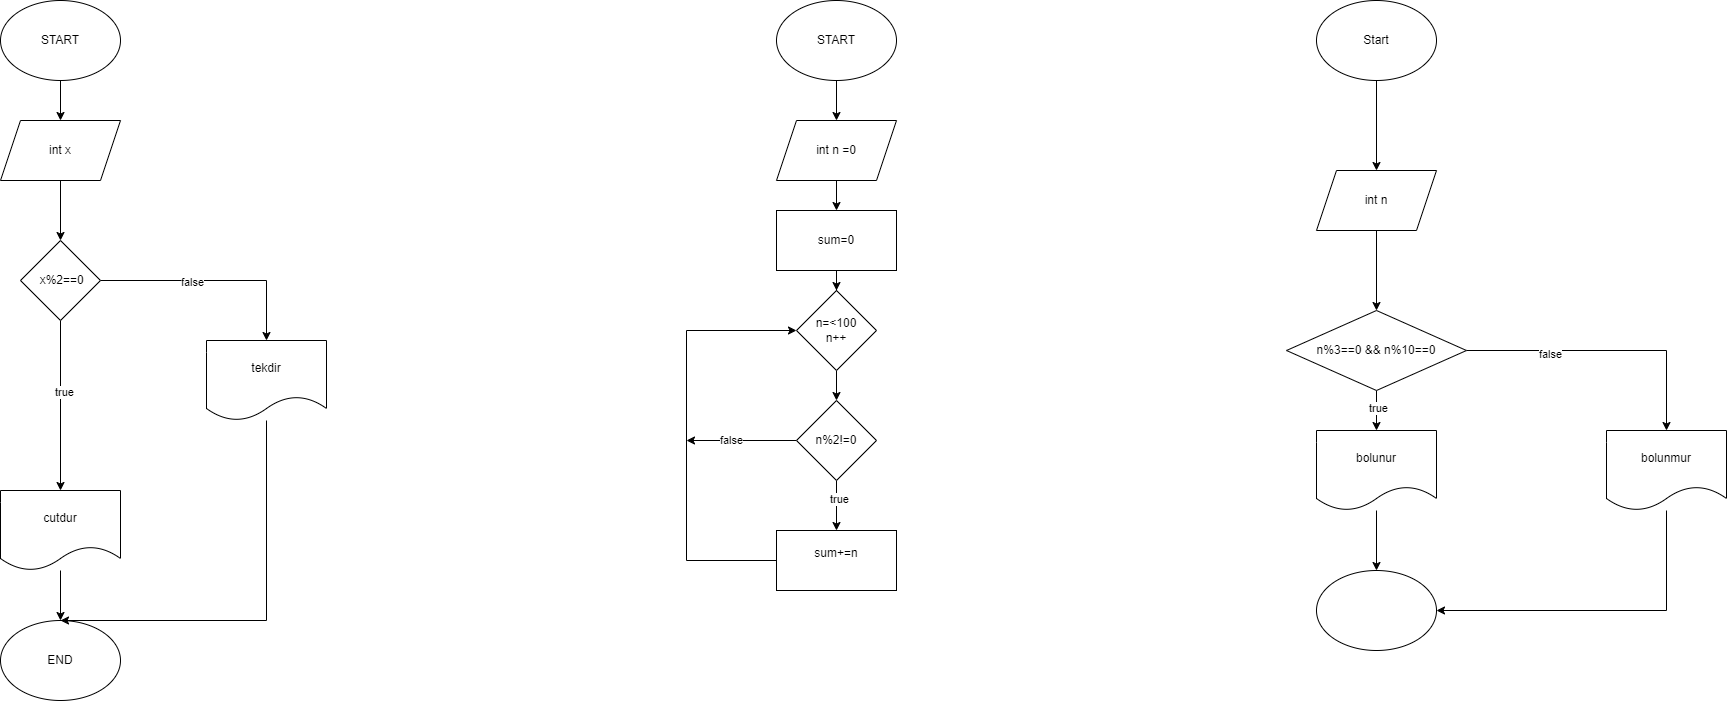

The diagram above was exported from draw.io. Its source (the exported page's mxGraphModel, read from the mxfile embedded in the PNG):
<mxGraphModel dx="2143" dy="1114" grid="1" gridSize="10" guides="1" tooltips="1" connect="1" arrows="1" fold="1" page="1" pageScale="1" pageWidth="827" pageHeight="1169" math="0" shadow="0">
  <root>
    <mxCell id="WIyWlLk6GJQsqaUBKTNV-0" />
    <mxCell id="WIyWlLk6GJQsqaUBKTNV-1" parent="WIyWlLk6GJQsqaUBKTNV-0" />
    <mxCell id="Cs0ejkqirUjY-yCzsfuO-3" value="" style="edgeStyle=orthogonalEdgeStyle;rounded=0;orthogonalLoop=1;jettySize=auto;html=1;" edge="1" parent="WIyWlLk6GJQsqaUBKTNV-1" source="Cs0ejkqirUjY-yCzsfuO-0" target="Cs0ejkqirUjY-yCzsfuO-1">
      <mxGeometry relative="1" as="geometry" />
    </mxCell>
    <mxCell id="Cs0ejkqirUjY-yCzsfuO-0" value="START" style="ellipse;whiteSpace=wrap;html=1;" vertex="1" parent="WIyWlLk6GJQsqaUBKTNV-1">
      <mxGeometry x="354" width="120" height="80" as="geometry" />
    </mxCell>
    <mxCell id="Cs0ejkqirUjY-yCzsfuO-7" style="edgeStyle=orthogonalEdgeStyle;rounded=0;orthogonalLoop=1;jettySize=auto;html=1;entryX=0.5;entryY=0;entryDx=0;entryDy=0;" edge="1" parent="WIyWlLk6GJQsqaUBKTNV-1" source="Cs0ejkqirUjY-yCzsfuO-1" target="Cs0ejkqirUjY-yCzsfuO-5">
      <mxGeometry relative="1" as="geometry" />
    </mxCell>
    <mxCell id="Cs0ejkqirUjY-yCzsfuO-1" value="int x" style="shape=parallelogram;perimeter=parallelogramPerimeter;whiteSpace=wrap;html=1;fixedSize=1;" vertex="1" parent="WIyWlLk6GJQsqaUBKTNV-1">
      <mxGeometry x="354" y="120" width="120" height="60" as="geometry" />
    </mxCell>
    <mxCell id="Cs0ejkqirUjY-yCzsfuO-2" value="END" style="ellipse;whiteSpace=wrap;html=1;" vertex="1" parent="WIyWlLk6GJQsqaUBKTNV-1">
      <mxGeometry x="354" y="620" width="120" height="80" as="geometry" />
    </mxCell>
    <mxCell id="Cs0ejkqirUjY-yCzsfuO-10" style="edgeStyle=orthogonalEdgeStyle;rounded=0;orthogonalLoop=1;jettySize=auto;html=1;entryX=0.5;entryY=0;entryDx=0;entryDy=0;" edge="1" parent="WIyWlLk6GJQsqaUBKTNV-1" source="Cs0ejkqirUjY-yCzsfuO-4" target="Cs0ejkqirUjY-yCzsfuO-2">
      <mxGeometry relative="1" as="geometry" />
    </mxCell>
    <mxCell id="Cs0ejkqirUjY-yCzsfuO-4" value="cutdur" style="shape=document;whiteSpace=wrap;html=1;boundedLbl=1;" vertex="1" parent="WIyWlLk6GJQsqaUBKTNV-1">
      <mxGeometry x="354" y="490" width="120" height="80" as="geometry" />
    </mxCell>
    <mxCell id="Cs0ejkqirUjY-yCzsfuO-6" style="edgeStyle=orthogonalEdgeStyle;rounded=0;orthogonalLoop=1;jettySize=auto;html=1;entryX=0.5;entryY=0;entryDx=0;entryDy=0;" edge="1" parent="WIyWlLk6GJQsqaUBKTNV-1" source="Cs0ejkqirUjY-yCzsfuO-5" target="Cs0ejkqirUjY-yCzsfuO-4">
      <mxGeometry relative="1" as="geometry" />
    </mxCell>
    <mxCell id="Cs0ejkqirUjY-yCzsfuO-13" value="true" style="edgeLabel;html=1;align=center;verticalAlign=middle;resizable=0;points=[];" vertex="1" connectable="0" parent="Cs0ejkqirUjY-yCzsfuO-6">
      <mxGeometry x="-0.1529" y="3" relative="1" as="geometry">
        <mxPoint as="offset" />
      </mxGeometry>
    </mxCell>
    <mxCell id="Cs0ejkqirUjY-yCzsfuO-9" style="edgeStyle=orthogonalEdgeStyle;rounded=0;orthogonalLoop=1;jettySize=auto;html=1;entryX=0.5;entryY=0;entryDx=0;entryDy=0;" edge="1" parent="WIyWlLk6GJQsqaUBKTNV-1" source="Cs0ejkqirUjY-yCzsfuO-5" target="Cs0ejkqirUjY-yCzsfuO-8">
      <mxGeometry relative="1" as="geometry" />
    </mxCell>
    <mxCell id="Cs0ejkqirUjY-yCzsfuO-12" value="false" style="edgeLabel;html=1;align=center;verticalAlign=middle;resizable=0;points=[];" vertex="1" connectable="0" parent="Cs0ejkqirUjY-yCzsfuO-9">
      <mxGeometry x="-0.1947" y="-1" relative="1" as="geometry">
        <mxPoint as="offset" />
      </mxGeometry>
    </mxCell>
    <mxCell id="Cs0ejkqirUjY-yCzsfuO-5" value="&amp;nbsp;x%2==0" style="rhombus;whiteSpace=wrap;html=1;" vertex="1" parent="WIyWlLk6GJQsqaUBKTNV-1">
      <mxGeometry x="374" y="240" width="80" height="80" as="geometry" />
    </mxCell>
    <mxCell id="Cs0ejkqirUjY-yCzsfuO-11" style="edgeStyle=orthogonalEdgeStyle;rounded=0;orthogonalLoop=1;jettySize=auto;html=1;entryX=0.5;entryY=0;entryDx=0;entryDy=0;" edge="1" parent="WIyWlLk6GJQsqaUBKTNV-1" source="Cs0ejkqirUjY-yCzsfuO-8" target="Cs0ejkqirUjY-yCzsfuO-2">
      <mxGeometry relative="1" as="geometry">
        <mxPoint x="620" y="620" as="targetPoint" />
        <Array as="points">
          <mxPoint x="620" y="620" />
        </Array>
      </mxGeometry>
    </mxCell>
    <mxCell id="Cs0ejkqirUjY-yCzsfuO-8" value="tekdir" style="shape=document;whiteSpace=wrap;html=1;boundedLbl=1;" vertex="1" parent="WIyWlLk6GJQsqaUBKTNV-1">
      <mxGeometry x="560" y="340" width="120" height="80" as="geometry" />
    </mxCell>
    <mxCell id="Cs0ejkqirUjY-yCzsfuO-15" value="" style="edgeStyle=orthogonalEdgeStyle;rounded=0;orthogonalLoop=1;jettySize=auto;html=1;" edge="1" parent="WIyWlLk6GJQsqaUBKTNV-1" source="Cs0ejkqirUjY-yCzsfuO-16" target="Cs0ejkqirUjY-yCzsfuO-18">
      <mxGeometry relative="1" as="geometry" />
    </mxCell>
    <mxCell id="Cs0ejkqirUjY-yCzsfuO-16" value="START" style="ellipse;whiteSpace=wrap;html=1;" vertex="1" parent="WIyWlLk6GJQsqaUBKTNV-1">
      <mxGeometry x="1130" width="120" height="80" as="geometry" />
    </mxCell>
    <mxCell id="Cs0ejkqirUjY-yCzsfuO-30" value="" style="edgeStyle=orthogonalEdgeStyle;rounded=0;orthogonalLoop=1;jettySize=auto;html=1;" edge="1" parent="WIyWlLk6GJQsqaUBKTNV-1" source="Cs0ejkqirUjY-yCzsfuO-18" target="Cs0ejkqirUjY-yCzsfuO-29">
      <mxGeometry relative="1" as="geometry" />
    </mxCell>
    <mxCell id="Cs0ejkqirUjY-yCzsfuO-18" value="int n =0" style="shape=parallelogram;perimeter=parallelogramPerimeter;whiteSpace=wrap;html=1;fixedSize=1;" vertex="1" parent="WIyWlLk6GJQsqaUBKTNV-1">
      <mxGeometry x="1130" y="120" width="120" height="60" as="geometry" />
    </mxCell>
    <mxCell id="Cs0ejkqirUjY-yCzsfuO-34" value="" style="edgeStyle=orthogonalEdgeStyle;rounded=0;orthogonalLoop=1;jettySize=auto;html=1;" edge="1" parent="WIyWlLk6GJQsqaUBKTNV-1" source="Cs0ejkqirUjY-yCzsfuO-25" target="Cs0ejkqirUjY-yCzsfuO-33">
      <mxGeometry relative="1" as="geometry" />
    </mxCell>
    <mxCell id="Cs0ejkqirUjY-yCzsfuO-25" value="n=&amp;lt;100&lt;div&gt;n++&lt;/div&gt;" style="rhombus;whiteSpace=wrap;html=1;" vertex="1" parent="WIyWlLk6GJQsqaUBKTNV-1">
      <mxGeometry x="1150" y="290" width="80" height="80" as="geometry" />
    </mxCell>
    <mxCell id="Cs0ejkqirUjY-yCzsfuO-31" value="" style="edgeStyle=orthogonalEdgeStyle;rounded=0;orthogonalLoop=1;jettySize=auto;html=1;" edge="1" parent="WIyWlLk6GJQsqaUBKTNV-1" source="Cs0ejkqirUjY-yCzsfuO-29" target="Cs0ejkqirUjY-yCzsfuO-25">
      <mxGeometry relative="1" as="geometry" />
    </mxCell>
    <mxCell id="Cs0ejkqirUjY-yCzsfuO-29" value="sum=0" style="rounded=0;whiteSpace=wrap;html=1;" vertex="1" parent="WIyWlLk6GJQsqaUBKTNV-1">
      <mxGeometry x="1130" y="210" width="120" height="60" as="geometry" />
    </mxCell>
    <mxCell id="Cs0ejkqirUjY-yCzsfuO-36" value="" style="edgeStyle=orthogonalEdgeStyle;rounded=0;orthogonalLoop=1;jettySize=auto;html=1;" edge="1" parent="WIyWlLk6GJQsqaUBKTNV-1" source="Cs0ejkqirUjY-yCzsfuO-33" target="Cs0ejkqirUjY-yCzsfuO-35">
      <mxGeometry relative="1" as="geometry" />
    </mxCell>
    <mxCell id="Cs0ejkqirUjY-yCzsfuO-38" value="true" style="edgeLabel;html=1;align=center;verticalAlign=middle;resizable=0;points=[];" vertex="1" connectable="0" parent="Cs0ejkqirUjY-yCzsfuO-36">
      <mxGeometry x="-0.24" y="2" relative="1" as="geometry">
        <mxPoint as="offset" />
      </mxGeometry>
    </mxCell>
    <mxCell id="Cs0ejkqirUjY-yCzsfuO-53" style="edgeStyle=orthogonalEdgeStyle;rounded=0;orthogonalLoop=1;jettySize=auto;html=1;" edge="1" parent="WIyWlLk6GJQsqaUBKTNV-1" source="Cs0ejkqirUjY-yCzsfuO-33">
      <mxGeometry relative="1" as="geometry">
        <mxPoint x="1040" y="440" as="targetPoint" />
      </mxGeometry>
    </mxCell>
    <mxCell id="Cs0ejkqirUjY-yCzsfuO-54" value="false" style="edgeLabel;html=1;align=center;verticalAlign=middle;resizable=0;points=[];" vertex="1" connectable="0" parent="Cs0ejkqirUjY-yCzsfuO-53">
      <mxGeometry x="0.1947" y="-1" relative="1" as="geometry">
        <mxPoint as="offset" />
      </mxGeometry>
    </mxCell>
    <mxCell id="Cs0ejkqirUjY-yCzsfuO-33" value="n%2!=0" style="rhombus;whiteSpace=wrap;html=1;" vertex="1" parent="WIyWlLk6GJQsqaUBKTNV-1">
      <mxGeometry x="1150" y="400" width="80" height="80" as="geometry" />
    </mxCell>
    <mxCell id="Cs0ejkqirUjY-yCzsfuO-37" style="edgeStyle=orthogonalEdgeStyle;rounded=0;orthogonalLoop=1;jettySize=auto;html=1;entryX=0;entryY=0.5;entryDx=0;entryDy=0;" edge="1" parent="WIyWlLk6GJQsqaUBKTNV-1" source="Cs0ejkqirUjY-yCzsfuO-35" target="Cs0ejkqirUjY-yCzsfuO-25">
      <mxGeometry relative="1" as="geometry">
        <Array as="points">
          <mxPoint x="1040" y="560" />
          <mxPoint x="1040" y="330" />
        </Array>
      </mxGeometry>
    </mxCell>
    <mxCell id="Cs0ejkqirUjY-yCzsfuO-35" value="sum+=n&lt;div&gt;&lt;br&gt;&lt;/div&gt;" style="rounded=0;whiteSpace=wrap;html=1;" vertex="1" parent="WIyWlLk6GJQsqaUBKTNV-1">
      <mxGeometry x="1130" y="530" width="120" height="60" as="geometry" />
    </mxCell>
    <mxCell id="Cs0ejkqirUjY-yCzsfuO-41" value="" style="edgeStyle=orthogonalEdgeStyle;rounded=0;orthogonalLoop=1;jettySize=auto;html=1;" edge="1" parent="WIyWlLk6GJQsqaUBKTNV-1" source="Cs0ejkqirUjY-yCzsfuO-39" target="Cs0ejkqirUjY-yCzsfuO-40">
      <mxGeometry relative="1" as="geometry" />
    </mxCell>
    <mxCell id="Cs0ejkqirUjY-yCzsfuO-39" value="Start" style="ellipse;whiteSpace=wrap;html=1;" vertex="1" parent="WIyWlLk6GJQsqaUBKTNV-1">
      <mxGeometry x="1670" width="120" height="80" as="geometry" />
    </mxCell>
    <mxCell id="Cs0ejkqirUjY-yCzsfuO-43" value="" style="edgeStyle=orthogonalEdgeStyle;rounded=0;orthogonalLoop=1;jettySize=auto;html=1;" edge="1" parent="WIyWlLk6GJQsqaUBKTNV-1" source="Cs0ejkqirUjY-yCzsfuO-40" target="Cs0ejkqirUjY-yCzsfuO-42">
      <mxGeometry relative="1" as="geometry" />
    </mxCell>
    <mxCell id="Cs0ejkqirUjY-yCzsfuO-40" value="int n" style="shape=parallelogram;perimeter=parallelogramPerimeter;whiteSpace=wrap;html=1;fixedSize=1;" vertex="1" parent="WIyWlLk6GJQsqaUBKTNV-1">
      <mxGeometry x="1670" y="170" width="120" height="60" as="geometry" />
    </mxCell>
    <mxCell id="Cs0ejkqirUjY-yCzsfuO-47" value="" style="edgeStyle=orthogonalEdgeStyle;rounded=0;orthogonalLoop=1;jettySize=auto;html=1;" edge="1" parent="WIyWlLk6GJQsqaUBKTNV-1" source="Cs0ejkqirUjY-yCzsfuO-42" target="Cs0ejkqirUjY-yCzsfuO-44">
      <mxGeometry relative="1" as="geometry" />
    </mxCell>
    <mxCell id="Cs0ejkqirUjY-yCzsfuO-52" value="true" style="edgeLabel;html=1;align=center;verticalAlign=middle;resizable=0;points=[];" vertex="1" connectable="0" parent="Cs0ejkqirUjY-yCzsfuO-47">
      <mxGeometry x="-0.15" y="1" relative="1" as="geometry">
        <mxPoint as="offset" />
      </mxGeometry>
    </mxCell>
    <mxCell id="Cs0ejkqirUjY-yCzsfuO-49" style="edgeStyle=orthogonalEdgeStyle;rounded=0;orthogonalLoop=1;jettySize=auto;html=1;entryX=0.5;entryY=0;entryDx=0;entryDy=0;" edge="1" parent="WIyWlLk6GJQsqaUBKTNV-1" source="Cs0ejkqirUjY-yCzsfuO-42" target="Cs0ejkqirUjY-yCzsfuO-48">
      <mxGeometry relative="1" as="geometry" />
    </mxCell>
    <mxCell id="Cs0ejkqirUjY-yCzsfuO-51" value="false" style="edgeLabel;html=1;align=center;verticalAlign=middle;resizable=0;points=[];" vertex="1" connectable="0" parent="Cs0ejkqirUjY-yCzsfuO-49">
      <mxGeometry x="-0.4071" y="-3" relative="1" as="geometry">
        <mxPoint as="offset" />
      </mxGeometry>
    </mxCell>
    <mxCell id="Cs0ejkqirUjY-yCzsfuO-42" value="n%3==0 &amp;amp;&amp;amp; n%10==0" style="rhombus;whiteSpace=wrap;html=1;" vertex="1" parent="WIyWlLk6GJQsqaUBKTNV-1">
      <mxGeometry x="1640" y="310" width="180" height="80" as="geometry" />
    </mxCell>
    <mxCell id="Cs0ejkqirUjY-yCzsfuO-46" value="" style="edgeStyle=orthogonalEdgeStyle;rounded=0;orthogonalLoop=1;jettySize=auto;html=1;" edge="1" parent="WIyWlLk6GJQsqaUBKTNV-1" source="Cs0ejkqirUjY-yCzsfuO-44" target="Cs0ejkqirUjY-yCzsfuO-45">
      <mxGeometry relative="1" as="geometry" />
    </mxCell>
    <mxCell id="Cs0ejkqirUjY-yCzsfuO-44" value="bolunur" style="shape=document;whiteSpace=wrap;html=1;boundedLbl=1;" vertex="1" parent="WIyWlLk6GJQsqaUBKTNV-1">
      <mxGeometry x="1670" y="430" width="120" height="80" as="geometry" />
    </mxCell>
    <mxCell id="Cs0ejkqirUjY-yCzsfuO-45" value="" style="ellipse;whiteSpace=wrap;html=1;" vertex="1" parent="WIyWlLk6GJQsqaUBKTNV-1">
      <mxGeometry x="1670" y="570" width="120" height="80" as="geometry" />
    </mxCell>
    <mxCell id="Cs0ejkqirUjY-yCzsfuO-50" style="edgeStyle=orthogonalEdgeStyle;rounded=0;orthogonalLoop=1;jettySize=auto;html=1;entryX=1;entryY=0.5;entryDx=0;entryDy=0;" edge="1" parent="WIyWlLk6GJQsqaUBKTNV-1" source="Cs0ejkqirUjY-yCzsfuO-48" target="Cs0ejkqirUjY-yCzsfuO-45">
      <mxGeometry relative="1" as="geometry">
        <Array as="points">
          <mxPoint x="2020" y="610" />
        </Array>
      </mxGeometry>
    </mxCell>
    <mxCell id="Cs0ejkqirUjY-yCzsfuO-48" value="bolunmur" style="shape=document;whiteSpace=wrap;html=1;boundedLbl=1;" vertex="1" parent="WIyWlLk6GJQsqaUBKTNV-1">
      <mxGeometry x="1960" y="430" width="120" height="80" as="geometry" />
    </mxCell>
  </root>
</mxGraphModel>